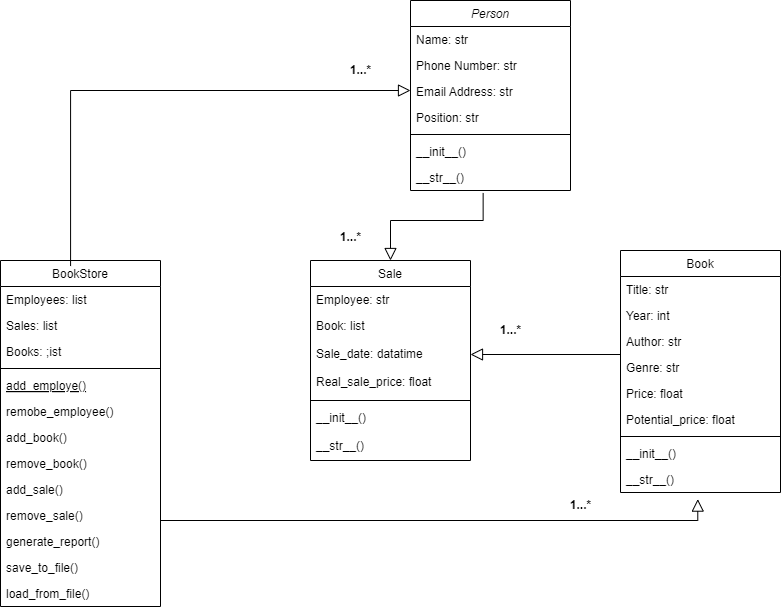

The diagram above was exported from draw.io. Its source (the exported page's mxGraphModel, read from the mxfile embedded in the PNG):
<mxGraphModel dx="1400" dy="820" grid="1" gridSize="10" guides="1" tooltips="1" connect="1" arrows="1" fold="1" page="1" pageScale="1" pageWidth="827" pageHeight="1169" math="0" shadow="0">
  <root>
    <mxCell id="WIyWlLk6GJQsqaUBKTNV-0" />
    <mxCell id="WIyWlLk6GJQsqaUBKTNV-1" parent="WIyWlLk6GJQsqaUBKTNV-0" />
    <mxCell id="zkfFHV4jXpPFQw0GAbJ--0" value="Person" style="swimlane;fontStyle=2;align=center;verticalAlign=top;childLayout=stackLayout;horizontal=1;startSize=26;horizontalStack=0;resizeParent=1;resizeLast=0;collapsible=1;marginBottom=0;rounded=0;shadow=0;strokeWidth=1;" parent="WIyWlLk6GJQsqaUBKTNV-1" vertex="1">
      <mxGeometry x="430" y="100" width="160" height="190" as="geometry">
        <mxRectangle x="230" y="140" width="160" height="26" as="alternateBounds" />
      </mxGeometry>
    </mxCell>
    <mxCell id="zkfFHV4jXpPFQw0GAbJ--1" value="Name: str" style="text;align=left;verticalAlign=top;spacingLeft=4;spacingRight=4;overflow=hidden;rotatable=0;points=[[0,0.5],[1,0.5]];portConstraint=eastwest;" parent="zkfFHV4jXpPFQw0GAbJ--0" vertex="1">
      <mxGeometry y="26" width="160" height="26" as="geometry" />
    </mxCell>
    <mxCell id="zkfFHV4jXpPFQw0GAbJ--2" value="Phone Number: str" style="text;align=left;verticalAlign=top;spacingLeft=4;spacingRight=4;overflow=hidden;rotatable=0;points=[[0,0.5],[1,0.5]];portConstraint=eastwest;rounded=0;shadow=0;html=0;" parent="zkfFHV4jXpPFQw0GAbJ--0" vertex="1">
      <mxGeometry y="52" width="160" height="26" as="geometry" />
    </mxCell>
    <mxCell id="zkfFHV4jXpPFQw0GAbJ--3" value="Email Address: str" style="text;align=left;verticalAlign=top;spacingLeft=4;spacingRight=4;overflow=hidden;rotatable=0;points=[[0,0.5],[1,0.5]];portConstraint=eastwest;rounded=0;shadow=0;html=0;" parent="zkfFHV4jXpPFQw0GAbJ--0" vertex="1">
      <mxGeometry y="78" width="160" height="26" as="geometry" />
    </mxCell>
    <mxCell id="EjHadtJjcr7MxumJQJ_N-1" value="Position: str" style="text;align=left;verticalAlign=top;spacingLeft=4;spacingRight=4;overflow=hidden;rotatable=0;points=[[0,0.5],[1,0.5]];portConstraint=eastwest;rounded=0;shadow=0;html=0;" parent="zkfFHV4jXpPFQw0GAbJ--0" vertex="1">
      <mxGeometry y="104" width="160" height="26" as="geometry" />
    </mxCell>
    <mxCell id="zkfFHV4jXpPFQw0GAbJ--4" value="" style="line;html=1;strokeWidth=1;align=left;verticalAlign=middle;spacingTop=-1;spacingLeft=3;spacingRight=3;rotatable=0;labelPosition=right;points=[];portConstraint=eastwest;" parent="zkfFHV4jXpPFQw0GAbJ--0" vertex="1">
      <mxGeometry y="130" width="160" height="8" as="geometry" />
    </mxCell>
    <mxCell id="zkfFHV4jXpPFQw0GAbJ--5" value="__init__()" style="text;align=left;verticalAlign=top;spacingLeft=4;spacingRight=4;overflow=hidden;rotatable=0;points=[[0,0.5],[1,0.5]];portConstraint=eastwest;" parent="zkfFHV4jXpPFQw0GAbJ--0" vertex="1">
      <mxGeometry y="138" width="160" height="26" as="geometry" />
    </mxCell>
    <mxCell id="Q2retTNPbr5Rf3IjDkxX-5" value="__str__()" style="text;align=left;verticalAlign=top;spacingLeft=4;spacingRight=4;overflow=hidden;rotatable=0;points=[[0,0.5],[1,0.5]];portConstraint=eastwest;" vertex="1" parent="zkfFHV4jXpPFQw0GAbJ--0">
      <mxGeometry y="164" width="160" height="26" as="geometry" />
    </mxCell>
    <mxCell id="zkfFHV4jXpPFQw0GAbJ--6" value="BookStore" style="swimlane;fontStyle=0;align=center;verticalAlign=top;childLayout=stackLayout;horizontal=1;startSize=26;horizontalStack=0;resizeParent=1;resizeLast=0;collapsible=1;marginBottom=0;rounded=0;shadow=0;strokeWidth=1;" parent="WIyWlLk6GJQsqaUBKTNV-1" vertex="1">
      <mxGeometry x="20" y="360" width="160" height="346" as="geometry">
        <mxRectangle x="130" y="380" width="160" height="26" as="alternateBounds" />
      </mxGeometry>
    </mxCell>
    <mxCell id="zkfFHV4jXpPFQw0GAbJ--7" value="Employees: list" style="text;align=left;verticalAlign=top;spacingLeft=4;spacingRight=4;overflow=hidden;rotatable=0;points=[[0,0.5],[1,0.5]];portConstraint=eastwest;" parent="zkfFHV4jXpPFQw0GAbJ--6" vertex="1">
      <mxGeometry y="26" width="160" height="26" as="geometry" />
    </mxCell>
    <mxCell id="EjHadtJjcr7MxumJQJ_N-8" value="Sales: list" style="text;align=left;verticalAlign=top;spacingLeft=4;spacingRight=4;overflow=hidden;rotatable=0;points=[[0,0.5],[1,0.5]];portConstraint=eastwest;rounded=0;shadow=0;html=0;" parent="zkfFHV4jXpPFQw0GAbJ--6" vertex="1">
      <mxGeometry y="52" width="160" height="26" as="geometry" />
    </mxCell>
    <mxCell id="zkfFHV4jXpPFQw0GAbJ--8" value="Books: ;ist" style="text;align=left;verticalAlign=top;spacingLeft=4;spacingRight=4;overflow=hidden;rotatable=0;points=[[0,0.5],[1,0.5]];portConstraint=eastwest;rounded=0;shadow=0;html=0;" parent="zkfFHV4jXpPFQw0GAbJ--6" vertex="1">
      <mxGeometry y="78" width="160" height="26" as="geometry" />
    </mxCell>
    <mxCell id="zkfFHV4jXpPFQw0GAbJ--9" value="" style="line;html=1;strokeWidth=1;align=left;verticalAlign=middle;spacingTop=-1;spacingLeft=3;spacingRight=3;rotatable=0;labelPosition=right;points=[];portConstraint=eastwest;" parent="zkfFHV4jXpPFQw0GAbJ--6" vertex="1">
      <mxGeometry y="104" width="160" height="8" as="geometry" />
    </mxCell>
    <mxCell id="zkfFHV4jXpPFQw0GAbJ--10" value="add_employe()" style="text;align=left;verticalAlign=top;spacingLeft=4;spacingRight=4;overflow=hidden;rotatable=0;points=[[0,0.5],[1,0.5]];portConstraint=eastwest;fontStyle=4" parent="zkfFHV4jXpPFQw0GAbJ--6" vertex="1">
      <mxGeometry y="112" width="160" height="26" as="geometry" />
    </mxCell>
    <mxCell id="zkfFHV4jXpPFQw0GAbJ--11" value="remobe_employee()" style="text;align=left;verticalAlign=top;spacingLeft=4;spacingRight=4;overflow=hidden;rotatable=0;points=[[0,0.5],[1,0.5]];portConstraint=eastwest;" parent="zkfFHV4jXpPFQw0GAbJ--6" vertex="1">
      <mxGeometry y="138" width="160" height="26" as="geometry" />
    </mxCell>
    <mxCell id="Q2retTNPbr5Rf3IjDkxX-0" value="add_book()" style="text;align=left;verticalAlign=top;spacingLeft=4;spacingRight=4;overflow=hidden;rotatable=0;points=[[0,0.5],[1,0.5]];portConstraint=eastwest;" vertex="1" parent="zkfFHV4jXpPFQw0GAbJ--6">
      <mxGeometry y="164" width="160" height="26" as="geometry" />
    </mxCell>
    <mxCell id="Q2retTNPbr5Rf3IjDkxX-1" value="remove_book()" style="text;align=left;verticalAlign=top;spacingLeft=4;spacingRight=4;overflow=hidden;rotatable=0;points=[[0,0.5],[1,0.5]];portConstraint=eastwest;" vertex="1" parent="zkfFHV4jXpPFQw0GAbJ--6">
      <mxGeometry y="190" width="160" height="26" as="geometry" />
    </mxCell>
    <mxCell id="Q2retTNPbr5Rf3IjDkxX-2" value="add_sale()" style="text;align=left;verticalAlign=top;spacingLeft=4;spacingRight=4;overflow=hidden;rotatable=0;points=[[0,0.5],[1,0.5]];portConstraint=eastwest;" vertex="1" parent="zkfFHV4jXpPFQw0GAbJ--6">
      <mxGeometry y="216" width="160" height="26" as="geometry" />
    </mxCell>
    <mxCell id="Q2retTNPbr5Rf3IjDkxX-3" value="remove_sale()" style="text;align=left;verticalAlign=top;spacingLeft=4;spacingRight=4;overflow=hidden;rotatable=0;points=[[0,0.5],[1,0.5]];portConstraint=eastwest;" vertex="1" parent="zkfFHV4jXpPFQw0GAbJ--6">
      <mxGeometry y="242" width="160" height="26" as="geometry" />
    </mxCell>
    <mxCell id="Q2retTNPbr5Rf3IjDkxX-4" value="generate_report()" style="text;align=left;verticalAlign=top;spacingLeft=4;spacingRight=4;overflow=hidden;rotatable=0;points=[[0,0.5],[1,0.5]];portConstraint=eastwest;" vertex="1" parent="zkfFHV4jXpPFQw0GAbJ--6">
      <mxGeometry y="268" width="160" height="26" as="geometry" />
    </mxCell>
    <mxCell id="Q2retTNPbr5Rf3IjDkxX-17" value="save_to_file()" style="text;align=left;verticalAlign=top;spacingLeft=4;spacingRight=4;overflow=hidden;rotatable=0;points=[[0,0.5],[1,0.5]];portConstraint=eastwest;" vertex="1" parent="zkfFHV4jXpPFQw0GAbJ--6">
      <mxGeometry y="294" width="160" height="26" as="geometry" />
    </mxCell>
    <mxCell id="Q2retTNPbr5Rf3IjDkxX-18" value="load_from_file()" style="text;align=left;verticalAlign=top;spacingLeft=4;spacingRight=4;overflow=hidden;rotatable=0;points=[[0,0.5],[1,0.5]];portConstraint=eastwest;" vertex="1" parent="zkfFHV4jXpPFQw0GAbJ--6">
      <mxGeometry y="320" width="160" height="26" as="geometry" />
    </mxCell>
    <mxCell id="zkfFHV4jXpPFQw0GAbJ--12" value="" style="endArrow=block;endSize=10;endFill=0;shadow=0;strokeWidth=1;rounded=0;curved=0;edgeStyle=elbowEdgeStyle;elbow=vertical;exitX=0.438;exitY=-0.01;exitDx=0;exitDy=0;exitPerimeter=0;" parent="WIyWlLk6GJQsqaUBKTNV-1" edge="1">
      <mxGeometry width="160" relative="1" as="geometry">
        <mxPoint x="90.07999999999993" y="365.53999999999996" as="sourcePoint" />
        <mxPoint x="430" y="191" as="targetPoint" />
        <Array as="points">
          <mxPoint x="260" y="190" />
        </Array>
      </mxGeometry>
    </mxCell>
    <mxCell id="zkfFHV4jXpPFQw0GAbJ--13" value="Sale" style="swimlane;fontStyle=0;align=center;verticalAlign=top;childLayout=stackLayout;horizontal=1;startSize=26;horizontalStack=0;resizeParent=1;resizeLast=0;collapsible=1;marginBottom=0;rounded=0;shadow=0;strokeWidth=1;" parent="WIyWlLk6GJQsqaUBKTNV-1" vertex="1">
      <mxGeometry x="330" y="360" width="160" height="200" as="geometry">
        <mxRectangle x="340" y="380" width="170" height="26" as="alternateBounds" />
      </mxGeometry>
    </mxCell>
    <mxCell id="zkfFHV4jXpPFQw0GAbJ--14" value="Employee: str" style="text;align=left;verticalAlign=top;spacingLeft=4;spacingRight=4;overflow=hidden;rotatable=0;points=[[0,0.5],[1,0.5]];portConstraint=eastwest;" parent="zkfFHV4jXpPFQw0GAbJ--13" vertex="1">
      <mxGeometry y="26" width="160" height="26" as="geometry" />
    </mxCell>
    <mxCell id="EjHadtJjcr7MxumJQJ_N-3" value="Book: list" style="text;align=left;verticalAlign=top;spacingLeft=4;spacingRight=4;overflow=hidden;rotatable=0;points=[[0,0.5],[1,0.5]];portConstraint=eastwest;" parent="zkfFHV4jXpPFQw0GAbJ--13" vertex="1">
      <mxGeometry y="52" width="160" height="28" as="geometry" />
    </mxCell>
    <mxCell id="EjHadtJjcr7MxumJQJ_N-4" value="Sale_date: datatime" style="text;align=left;verticalAlign=top;spacingLeft=4;spacingRight=4;overflow=hidden;rotatable=0;points=[[0,0.5],[1,0.5]];portConstraint=eastwest;" parent="zkfFHV4jXpPFQw0GAbJ--13" vertex="1">
      <mxGeometry y="80" width="160" height="28" as="geometry" />
    </mxCell>
    <mxCell id="EjHadtJjcr7MxumJQJ_N-5" value="Real_sale_price: float" style="text;align=left;verticalAlign=top;spacingLeft=4;spacingRight=4;overflow=hidden;rotatable=0;points=[[0,0.5],[1,0.5]];portConstraint=eastwest;" parent="zkfFHV4jXpPFQw0GAbJ--13" vertex="1">
      <mxGeometry y="108" width="160" height="28" as="geometry" />
    </mxCell>
    <mxCell id="zkfFHV4jXpPFQw0GAbJ--15" value="" style="line;html=1;strokeWidth=1;align=left;verticalAlign=middle;spacingTop=-1;spacingLeft=3;spacingRight=3;rotatable=0;labelPosition=right;points=[];portConstraint=eastwest;" parent="zkfFHV4jXpPFQw0GAbJ--13" vertex="1">
      <mxGeometry y="136" width="160" height="8" as="geometry" />
    </mxCell>
    <mxCell id="EjHadtJjcr7MxumJQJ_N-6" value="__init__()" style="text;align=left;verticalAlign=top;spacingLeft=4;spacingRight=4;overflow=hidden;rotatable=0;points=[[0,0.5],[1,0.5]];portConstraint=eastwest;" parent="zkfFHV4jXpPFQw0GAbJ--13" vertex="1">
      <mxGeometry y="144" width="160" height="28" as="geometry" />
    </mxCell>
    <mxCell id="Q2retTNPbr5Rf3IjDkxX-16" value="__str__()" style="text;align=left;verticalAlign=top;spacingLeft=4;spacingRight=4;overflow=hidden;rotatable=0;points=[[0,0.5],[1,0.5]];portConstraint=eastwest;" vertex="1" parent="zkfFHV4jXpPFQw0GAbJ--13">
      <mxGeometry y="172" width="160" height="28" as="geometry" />
    </mxCell>
    <mxCell id="zkfFHV4jXpPFQw0GAbJ--16" value="" style="endArrow=block;endSize=10;endFill=0;shadow=0;strokeWidth=1;rounded=0;curved=0;edgeStyle=elbowEdgeStyle;elbow=vertical;entryX=0.5;entryY=0;entryDx=0;entryDy=0;exitX=0.454;exitY=1.095;exitDx=0;exitDy=0;exitPerimeter=0;" parent="WIyWlLk6GJQsqaUBKTNV-1" source="Q2retTNPbr5Rf3IjDkxX-5" target="zkfFHV4jXpPFQw0GAbJ--13" edge="1">
      <mxGeometry width="160" relative="1" as="geometry">
        <mxPoint x="210" y="373" as="sourcePoint" />
        <mxPoint x="310" y="271" as="targetPoint" />
        <Array as="points">
          <mxPoint x="340" y="320" />
        </Array>
      </mxGeometry>
    </mxCell>
    <mxCell id="zkfFHV4jXpPFQw0GAbJ--17" value="Book" style="swimlane;fontStyle=0;align=center;verticalAlign=top;childLayout=stackLayout;horizontal=1;startSize=26;horizontalStack=0;resizeParent=1;resizeLast=0;collapsible=1;marginBottom=0;rounded=0;shadow=0;strokeWidth=1;" parent="WIyWlLk6GJQsqaUBKTNV-1" vertex="1">
      <mxGeometry x="640" y="350" width="160" height="242" as="geometry">
        <mxRectangle x="550" y="140" width="160" height="26" as="alternateBounds" />
      </mxGeometry>
    </mxCell>
    <mxCell id="zkfFHV4jXpPFQw0GAbJ--18" value="Title: str" style="text;align=left;verticalAlign=top;spacingLeft=4;spacingRight=4;overflow=hidden;rotatable=0;points=[[0,0.5],[1,0.5]];portConstraint=eastwest;" parent="zkfFHV4jXpPFQw0GAbJ--17" vertex="1">
      <mxGeometry y="26" width="160" height="26" as="geometry" />
    </mxCell>
    <mxCell id="zkfFHV4jXpPFQw0GAbJ--19" value="Year: int" style="text;align=left;verticalAlign=top;spacingLeft=4;spacingRight=4;overflow=hidden;rotatable=0;points=[[0,0.5],[1,0.5]];portConstraint=eastwest;rounded=0;shadow=0;html=0;" parent="zkfFHV4jXpPFQw0GAbJ--17" vertex="1">
      <mxGeometry y="52" width="160" height="26" as="geometry" />
    </mxCell>
    <mxCell id="zkfFHV4jXpPFQw0GAbJ--20" value="Author: str" style="text;align=left;verticalAlign=top;spacingLeft=4;spacingRight=4;overflow=hidden;rotatable=0;points=[[0,0.5],[1,0.5]];portConstraint=eastwest;rounded=0;shadow=0;html=0;" parent="zkfFHV4jXpPFQw0GAbJ--17" vertex="1">
      <mxGeometry y="78" width="160" height="26" as="geometry" />
    </mxCell>
    <mxCell id="zkfFHV4jXpPFQw0GAbJ--21" value="Genre: str" style="text;align=left;verticalAlign=top;spacingLeft=4;spacingRight=4;overflow=hidden;rotatable=0;points=[[0,0.5],[1,0.5]];portConstraint=eastwest;rounded=0;shadow=0;html=0;" parent="zkfFHV4jXpPFQw0GAbJ--17" vertex="1">
      <mxGeometry y="104" width="160" height="26" as="geometry" />
    </mxCell>
    <mxCell id="zkfFHV4jXpPFQw0GAbJ--22" value="Price: float" style="text;align=left;verticalAlign=top;spacingLeft=4;spacingRight=4;overflow=hidden;rotatable=0;points=[[0,0.5],[1,0.5]];portConstraint=eastwest;rounded=0;shadow=0;html=0;" parent="zkfFHV4jXpPFQw0GAbJ--17" vertex="1">
      <mxGeometry y="130" width="160" height="26" as="geometry" />
    </mxCell>
    <mxCell id="EjHadtJjcr7MxumJQJ_N-2" value="Potential_price: float" style="text;align=left;verticalAlign=top;spacingLeft=4;spacingRight=4;overflow=hidden;rotatable=0;points=[[0,0.5],[1,0.5]];portConstraint=eastwest;rounded=0;shadow=0;html=0;" parent="zkfFHV4jXpPFQw0GAbJ--17" vertex="1">
      <mxGeometry y="156" width="160" height="26" as="geometry" />
    </mxCell>
    <mxCell id="zkfFHV4jXpPFQw0GAbJ--23" value="" style="line;html=1;strokeWidth=1;align=left;verticalAlign=middle;spacingTop=-1;spacingLeft=3;spacingRight=3;rotatable=0;labelPosition=right;points=[];portConstraint=eastwest;" parent="zkfFHV4jXpPFQw0GAbJ--17" vertex="1">
      <mxGeometry y="182" width="160" height="8" as="geometry" />
    </mxCell>
    <mxCell id="zkfFHV4jXpPFQw0GAbJ--24" value="__init__()" style="text;align=left;verticalAlign=top;spacingLeft=4;spacingRight=4;overflow=hidden;rotatable=0;points=[[0,0.5],[1,0.5]];portConstraint=eastwest;" parent="zkfFHV4jXpPFQw0GAbJ--17" vertex="1">
      <mxGeometry y="190" width="160" height="26" as="geometry" />
    </mxCell>
    <mxCell id="Q2retTNPbr5Rf3IjDkxX-15" value="__str__()" style="text;align=left;verticalAlign=top;spacingLeft=4;spacingRight=4;overflow=hidden;rotatable=0;points=[[0,0.5],[1,0.5]];portConstraint=eastwest;" vertex="1" parent="zkfFHV4jXpPFQw0GAbJ--17">
      <mxGeometry y="216" width="160" height="26" as="geometry" />
    </mxCell>
    <mxCell id="Q2retTNPbr5Rf3IjDkxX-30" value="" style="endArrow=block;endSize=10;endFill=0;shadow=0;strokeWidth=1;rounded=0;curved=0;edgeStyle=elbowEdgeStyle;elbow=vertical;exitX=0;exitY=0.5;exitDx=0;exitDy=0;entryX=1;entryY=0.5;entryDx=0;entryDy=0;" edge="1" parent="WIyWlLk6GJQsqaUBKTNV-1" source="zkfFHV4jXpPFQw0GAbJ--20" target="EjHadtJjcr7MxumJQJ_N-4">
      <mxGeometry width="160" relative="1" as="geometry">
        <mxPoint x="620" y="250" as="sourcePoint" />
        <mxPoint x="640" y="454" as="targetPoint" />
        <Array as="points">
          <mxPoint x="550" y="454" />
        </Array>
      </mxGeometry>
    </mxCell>
    <mxCell id="Q2retTNPbr5Rf3IjDkxX-31" value="1...*" style="text;align=center;fontStyle=1;verticalAlign=middle;spacingLeft=3;spacingRight=3;strokeColor=none;rotatable=0;points=[[0,0.5],[1,0.5]];portConstraint=eastwest;html=1;" vertex="1" parent="WIyWlLk6GJQsqaUBKTNV-1">
      <mxGeometry x="330" y="324" width="80" height="26" as="geometry" />
    </mxCell>
    <mxCell id="Q2retTNPbr5Rf3IjDkxX-33" value="1...*" style="text;align=center;fontStyle=1;verticalAlign=middle;spacingLeft=3;spacingRight=3;strokeColor=none;rotatable=0;points=[[0,0.5],[1,0.5]];portConstraint=eastwest;html=1;" vertex="1" parent="WIyWlLk6GJQsqaUBKTNV-1">
      <mxGeometry x="490" y="420" width="80" height="20" as="geometry" />
    </mxCell>
    <mxCell id="Q2retTNPbr5Rf3IjDkxX-35" value="1...*" style="text;align=center;fontStyle=1;verticalAlign=middle;spacingLeft=3;spacingRight=3;strokeColor=none;rotatable=0;points=[[0,0.5],[1,0.5]];portConstraint=eastwest;html=1;" vertex="1" parent="WIyWlLk6GJQsqaUBKTNV-1">
      <mxGeometry x="340" y="160" width="80" height="20" as="geometry" />
    </mxCell>
    <mxCell id="Q2retTNPbr5Rf3IjDkxX-36" value="" style="endArrow=block;endSize=10;endFill=0;shadow=0;strokeWidth=1;rounded=0;curved=0;edgeStyle=elbowEdgeStyle;elbow=vertical;exitX=1;exitY=0.5;exitDx=0;exitDy=0;entryX=0.483;entryY=1.254;entryDx=0;entryDy=0;entryPerimeter=0;" edge="1" parent="WIyWlLk6GJQsqaUBKTNV-1" source="Q2retTNPbr5Rf3IjDkxX-3" target="Q2retTNPbr5Rf3IjDkxX-15">
      <mxGeometry width="160" relative="1" as="geometry">
        <mxPoint x="240.03999999999994" y="835.54" as="sourcePoint" />
        <mxPoint x="620" y="650" as="targetPoint" />
        <Array as="points">
          <mxPoint x="450" y="620" />
        </Array>
      </mxGeometry>
    </mxCell>
    <mxCell id="Q2retTNPbr5Rf3IjDkxX-37" value="1...*" style="text;align=center;fontStyle=1;verticalAlign=middle;spacingLeft=3;spacingRight=3;strokeColor=none;rotatable=0;points=[[0,0.5],[1,0.5]];portConstraint=eastwest;html=1;" vertex="1" parent="WIyWlLk6GJQsqaUBKTNV-1">
      <mxGeometry x="560" y="592" width="80" height="26" as="geometry" />
    </mxCell>
  </root>
</mxGraphModel>